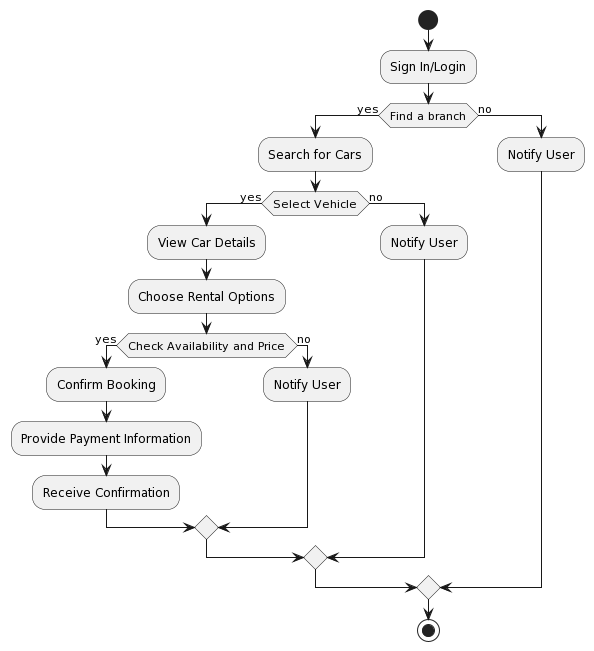

The diagram above was rendered by PlantUML. Its source (embedded in the PNG):
@startuml
start
:Sign In/Login;
if (Find a branch) then (yes)
  :Search for Cars;
  if (Select Vehicle) then (yes)
    :View Car Details;
    :Choose Rental Options;
    if (Check Availability and Price) then (yes)
      :Confirm Booking;
      :Provide Payment Information;
      :Receive Confirmation;
    else (no)
      :Notify User;
    endif
  else (no)
    :Notify User;
  endif
else (no)
  :Notify User;
endif
stop
@enduml